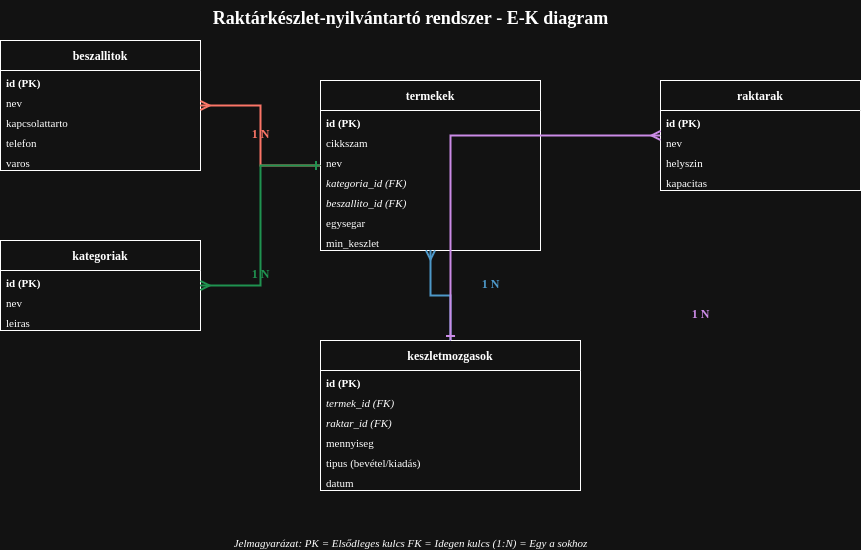

The diagram above was exported from draw.io. Its source (the exported page's mxGraphModel, read from the mxfile embedded in the PNG):
<mxGraphModel dx="1415" dy="783" grid="1" gridSize="10" guides="1" tooltips="1" connect="1" arrows="1" fold="1" page="1" pageScale="1" pageWidth="827" pageHeight="1169" math="0" shadow="0">
  <root>
    <mxCell id="0" />
    <mxCell id="1" parent="0" />
    <mxCell id="qPEqwbNBci2b9gmRJ_uy-1" parent="1" style="shape=table;startSize=30;container=1;collapsible=0;childLayout=tableLayout;fixedRows=1;rowLines=0;fontStyle=1;align=center;resizeLast=1;" value="beszallitok" vertex="1">
      <mxGeometry height="130" width="200" x="40" y="40" as="geometry" />
    </mxCell>
    <mxCell id="qPEqwbNBci2b9gmRJ_uy-2" parent="qPEqwbNBci2b9gmRJ_uy-1" style="text;strokeColor=none;fillColor=none;align=left;spacingLeft=4;spacingRight=4;overflow=hidden;points=0;fontSize=11;fontStyle=1" value="id (PK)" vertex="1">
      <mxGeometry height="20" width="200" y="30" as="geometry" />
    </mxCell>
    <mxCell id="qPEqwbNBci2b9gmRJ_uy-3" parent="qPEqwbNBci2b9gmRJ_uy-1" style="text;strokeColor=none;fillColor=none;align=left;spacingLeft=4;spacingRight=4;overflow=hidden;points=0;fontSize=11" value="nev" vertex="1">
      <mxGeometry height="20" width="200" y="50" as="geometry" />
    </mxCell>
    <mxCell id="qPEqwbNBci2b9gmRJ_uy-4" parent="qPEqwbNBci2b9gmRJ_uy-1" style="text;strokeColor=none;fillColor=none;align=left;spacingLeft=4;spacingRight=4;overflow=hidden;points=0;fontSize=11" value="kapcsolattarto" vertex="1">
      <mxGeometry height="20" width="200" y="70" as="geometry" />
    </mxCell>
    <mxCell id="qPEqwbNBci2b9gmRJ_uy-5" parent="qPEqwbNBci2b9gmRJ_uy-1" style="text;strokeColor=none;fillColor=none;align=left;spacingLeft=4;spacingRight=4;overflow=hidden;points=0;fontSize=11" value="telefon" vertex="1">
      <mxGeometry height="20" width="200" y="90" as="geometry" />
    </mxCell>
    <mxCell id="qPEqwbNBci2b9gmRJ_uy-6" parent="qPEqwbNBci2b9gmRJ_uy-1" style="text;strokeColor=none;fillColor=none;align=left;spacingLeft=4;spacingRight=4;overflow=hidden;points=0;fontSize=11" value="varos" vertex="1">
      <mxGeometry height="20" width="200" y="110" as="geometry" />
    </mxCell>
    <mxCell id="qPEqwbNBci2b9gmRJ_uy-7" parent="1" style="shape=table;startSize=30;container=1;collapsible=0;childLayout=tableLayout;fixedRows=1;rowLines=0;fontStyle=1;align=center;resizeLast=1;" value="kategoriak" vertex="1">
      <mxGeometry height="90" width="200" x="40" y="240" as="geometry" />
    </mxCell>
    <mxCell id="qPEqwbNBci2b9gmRJ_uy-8" parent="qPEqwbNBci2b9gmRJ_uy-7" style="text;strokeColor=none;fillColor=none;align=left;spacingLeft=4;spacingRight=4;overflow=hidden;points=0;fontSize=11;fontStyle=1" value="id (PK)" vertex="1">
      <mxGeometry height="20" width="200" y="30" as="geometry" />
    </mxCell>
    <mxCell id="qPEqwbNBci2b9gmRJ_uy-9" parent="qPEqwbNBci2b9gmRJ_uy-7" style="text;strokeColor=none;fillColor=none;align=left;spacingLeft=4;spacingRight=4;overflow=hidden;points=0;fontSize=11" value="nev" vertex="1">
      <mxGeometry height="20" width="200" y="50" as="geometry" />
    </mxCell>
    <mxCell id="qPEqwbNBci2b9gmRJ_uy-10" parent="qPEqwbNBci2b9gmRJ_uy-7" style="text;strokeColor=none;fillColor=none;align=left;spacingLeft=4;spacingRight=4;overflow=hidden;points=0;fontSize=11" value="leiras" vertex="1">
      <mxGeometry height="20" width="200" y="70" as="geometry" />
    </mxCell>
    <mxCell id="qPEqwbNBci2b9gmRJ_uy-11" parent="1" style="shape=table;startSize=30;container=1;collapsible=0;childLayout=tableLayout;fixedRows=1;rowLines=0;fontStyle=1;align=center;resizeLast=1;" value="termekek" vertex="1">
      <mxGeometry height="170" width="220" x="360" y="80" as="geometry" />
    </mxCell>
    <mxCell id="qPEqwbNBci2b9gmRJ_uy-12" parent="qPEqwbNBci2b9gmRJ_uy-11" style="text;strokeColor=none;fillColor=none;align=left;spacingLeft=4;spacingRight=4;overflow=hidden;points=0;fontSize=11;fontStyle=1" value="id (PK)" vertex="1">
      <mxGeometry height="20" width="220" y="30" as="geometry" />
    </mxCell>
    <mxCell id="qPEqwbNBci2b9gmRJ_uy-13" parent="qPEqwbNBci2b9gmRJ_uy-11" style="text;strokeColor=none;fillColor=none;align=left;spacingLeft=4;spacingRight=4;overflow=hidden;points=0;fontSize=11" value="cikkszam" vertex="1">
      <mxGeometry height="20" width="220" y="50" as="geometry" />
    </mxCell>
    <mxCell id="qPEqwbNBci2b9gmRJ_uy-14" parent="qPEqwbNBci2b9gmRJ_uy-11" style="text;strokeColor=none;fillColor=none;align=left;spacingLeft=4;spacingRight=4;overflow=hidden;points=0;fontSize=11" value="nev" vertex="1">
      <mxGeometry height="20" width="220" y="70" as="geometry" />
    </mxCell>
    <mxCell id="qPEqwbNBci2b9gmRJ_uy-15" parent="qPEqwbNBci2b9gmRJ_uy-11" style="text;strokeColor=none;fillColor=none;align=left;spacingLeft=4;spacingRight=4;overflow=hidden;points=0;fontSize=11;fontStyle=2" value="kategoria_id (FK)" vertex="1">
      <mxGeometry height="20" width="220" y="90" as="geometry" />
    </mxCell>
    <mxCell id="qPEqwbNBci2b9gmRJ_uy-16" parent="qPEqwbNBci2b9gmRJ_uy-11" style="text;strokeColor=none;fillColor=none;align=left;spacingLeft=4;spacingRight=4;overflow=hidden;points=0;fontSize=11;fontStyle=2" value="beszallito_id (FK)" vertex="1">
      <mxGeometry height="20" width="220" y="110" as="geometry" />
    </mxCell>
    <mxCell id="qPEqwbNBci2b9gmRJ_uy-17" parent="qPEqwbNBci2b9gmRJ_uy-11" style="text;strokeColor=none;fillColor=none;align=left;spacingLeft=4;spacingRight=4;overflow=hidden;points=0;fontSize=11" value="egysegar" vertex="1">
      <mxGeometry height="20" width="220" y="130" as="geometry" />
    </mxCell>
    <mxCell id="qPEqwbNBci2b9gmRJ_uy-18" parent="qPEqwbNBci2b9gmRJ_uy-11" style="text;strokeColor=none;fillColor=none;align=left;spacingLeft=4;spacingRight=4;overflow=hidden;points=0;fontSize=11" value="min_keszlet" vertex="1">
      <mxGeometry height="20" width="220" y="150" as="geometry" />
    </mxCell>
    <mxCell id="qPEqwbNBci2b9gmRJ_uy-19" parent="1" style="shape=table;startSize=30;container=1;collapsible=0;childLayout=tableLayout;fixedRows=1;rowLines=0;fontStyle=1;align=center;resizeLast=1;" value="raktarak" vertex="1">
      <mxGeometry height="110" width="200" x="700" y="80" as="geometry" />
    </mxCell>
    <mxCell id="qPEqwbNBci2b9gmRJ_uy-20" parent="qPEqwbNBci2b9gmRJ_uy-19" style="text;strokeColor=none;fillColor=none;align=left;spacingLeft=4;spacingRight=4;overflow=hidden;points=0;fontSize=11;fontStyle=1" value="id (PK)" vertex="1">
      <mxGeometry height="20" width="200" y="30" as="geometry" />
    </mxCell>
    <mxCell id="qPEqwbNBci2b9gmRJ_uy-21" parent="qPEqwbNBci2b9gmRJ_uy-19" style="text;strokeColor=none;fillColor=none;align=left;spacingLeft=4;spacingRight=4;overflow=hidden;points=0;fontSize=11" value="nev" vertex="1">
      <mxGeometry height="20" width="200" y="50" as="geometry" />
    </mxCell>
    <mxCell id="qPEqwbNBci2b9gmRJ_uy-22" parent="qPEqwbNBci2b9gmRJ_uy-19" style="text;strokeColor=none;fillColor=none;align=left;spacingLeft=4;spacingRight=4;overflow=hidden;points=0;fontSize=11" value="helyszin" vertex="1">
      <mxGeometry height="20" width="200" y="70" as="geometry" />
    </mxCell>
    <mxCell id="qPEqwbNBci2b9gmRJ_uy-23" parent="qPEqwbNBci2b9gmRJ_uy-19" style="text;strokeColor=none;fillColor=none;align=left;spacingLeft=4;spacingRight=4;overflow=hidden;points=0;fontSize=11" value="kapacitas" vertex="1">
      <mxGeometry height="20" width="200" y="90" as="geometry" />
    </mxCell>
    <mxCell id="qPEqwbNBci2b9gmRJ_uy-24" parent="1" style="shape=table;startSize=30;container=1;collapsible=0;childLayout=tableLayout;fixedRows=1;rowLines=0;fontStyle=1;align=center;resizeLast=1;" value="keszletmozgasok" vertex="1">
      <mxGeometry height="150" width="260" x="360" y="340" as="geometry" />
    </mxCell>
    <mxCell id="qPEqwbNBci2b9gmRJ_uy-25" parent="qPEqwbNBci2b9gmRJ_uy-24" style="text;strokeColor=none;fillColor=none;align=left;spacingLeft=4;spacingRight=4;overflow=hidden;points=0;fontSize=11;fontStyle=1" value="id (PK)" vertex="1">
      <mxGeometry height="20" width="260" y="30" as="geometry" />
    </mxCell>
    <mxCell id="qPEqwbNBci2b9gmRJ_uy-26" parent="qPEqwbNBci2b9gmRJ_uy-24" style="text;strokeColor=none;fillColor=none;align=left;spacingLeft=4;spacingRight=4;overflow=hidden;points=0;fontSize=11;fontStyle=2" value="termek_id (FK)" vertex="1">
      <mxGeometry height="20" width="260" y="50" as="geometry" />
    </mxCell>
    <mxCell id="qPEqwbNBci2b9gmRJ_uy-27" parent="qPEqwbNBci2b9gmRJ_uy-24" style="text;strokeColor=none;fillColor=none;align=left;spacingLeft=4;spacingRight=4;overflow=hidden;points=0;fontSize=11;fontStyle=2" value="raktar_id (FK)" vertex="1">
      <mxGeometry height="20" width="260" y="70" as="geometry" />
    </mxCell>
    <mxCell id="qPEqwbNBci2b9gmRJ_uy-28" parent="qPEqwbNBci2b9gmRJ_uy-24" style="text;strokeColor=none;fillColor=none;align=left;spacingLeft=4;spacingRight=4;overflow=hidden;points=0;fontSize=11" value="mennyiseg" vertex="1">
      <mxGeometry height="20" width="260" y="90" as="geometry" />
    </mxCell>
    <mxCell id="qPEqwbNBci2b9gmRJ_uy-29" parent="qPEqwbNBci2b9gmRJ_uy-24" style="text;strokeColor=none;fillColor=none;align=left;spacingLeft=4;spacingRight=4;overflow=hidden;points=0;fontSize=11" value="tipus (bevétel/kiadás)" vertex="1">
      <mxGeometry height="20" width="260" y="110" as="geometry" />
    </mxCell>
    <mxCell id="qPEqwbNBci2b9gmRJ_uy-30" parent="qPEqwbNBci2b9gmRJ_uy-24" style="text;strokeColor=none;fillColor=none;align=left;spacingLeft=4;spacingRight=4;overflow=hidden;points=0;fontSize=11" value="datum" vertex="1">
      <mxGeometry height="20" width="260" y="130" as="geometry" />
    </mxCell>
    <mxCell id="qPEqwbNBci2b9gmRJ_uy-31" edge="1" parent="1" source="qPEqwbNBci2b9gmRJ_uy-1" style="edgeStyle=orthogonalEdgeStyle;rounded=0;orthogonalLoop=1;jettySize=auto;html=1;endArrow=ERone;startArrow=ERmany;endFill=0;startFill=0;strokeWidth=2;strokeColor=#e74c3c;" target="qPEqwbNBci2b9gmRJ_uy-11" value="">
      <mxGeometry relative="1" as="geometry" />
    </mxCell>
    <mxCell id="qPEqwbNBci2b9gmRJ_uy-32" parent="1" style="text;html=1;strokeColor=none;fillColor=none;align=center;fontSize=12;fontColor=#e74c3c;fontStyle=1" value="1                        N" vertex="1">
      <mxGeometry height="20" width="80" x="260" y="120" as="geometry" />
    </mxCell>
    <mxCell id="qPEqwbNBci2b9gmRJ_uy-33" edge="1" parent="1" source="qPEqwbNBci2b9gmRJ_uy-7" style="edgeStyle=orthogonalEdgeStyle;rounded=0;orthogonalLoop=1;jettySize=auto;html=1;endArrow=ERone;startArrow=ERmany;endFill=0;startFill=0;strokeWidth=2;strokeColor=#27ae60;" target="qPEqwbNBci2b9gmRJ_uy-11" value="">
      <mxGeometry relative="1" as="geometry" />
    </mxCell>
    <mxCell id="qPEqwbNBci2b9gmRJ_uy-34" parent="1" style="text;html=1;strokeColor=none;fillColor=none;align=center;fontSize=12;fontColor=#27ae60;fontStyle=1" value="1                        N" vertex="1">
      <mxGeometry height="20" width="80" x="260" y="260" as="geometry" />
    </mxCell>
    <mxCell id="qPEqwbNBci2b9gmRJ_uy-35" edge="1" parent="1" source="qPEqwbNBci2b9gmRJ_uy-11" style="edgeStyle=orthogonalEdgeStyle;rounded=0;orthogonalLoop=1;jettySize=auto;html=1;endArrow=ERone;startArrow=ERmany;endFill=0;startFill=0;strokeWidth=2;strokeColor=#2980b9;" target="qPEqwbNBci2b9gmRJ_uy-24" value="">
      <mxGeometry relative="1" as="geometry" />
    </mxCell>
    <mxCell id="qPEqwbNBci2b9gmRJ_uy-36" parent="1" style="text;html=1;strokeColor=none;fillColor=none;align=center;fontSize=12;fontColor=#2980b9;fontStyle=1" value="1                        N" vertex="1">
      <mxGeometry height="20" width="80" x="490" y="270" as="geometry" />
    </mxCell>
    <mxCell id="qPEqwbNBci2b9gmRJ_uy-37" edge="1" parent="1" source="qPEqwbNBci2b9gmRJ_uy-19" style="edgeStyle=orthogonalEdgeStyle;rounded=0;orthogonalLoop=1;jettySize=auto;html=1;endArrow=ERone;startArrow=ERmany;endFill=0;startFill=0;strokeWidth=2;strokeColor=#8e44ad;" target="qPEqwbNBci2b9gmRJ_uy-24" value="">
      <mxGeometry relative="1" as="geometry" />
    </mxCell>
    <mxCell id="qPEqwbNBci2b9gmRJ_uy-38" parent="1" style="text;html=1;strokeColor=none;fillColor=none;align=center;fontSize=12;fontColor=#8e44ad;fontStyle=1" value="1                        N" vertex="1">
      <mxGeometry height="20" width="80" x="700" y="300" as="geometry" />
    </mxCell>
    <mxCell id="qPEqwbNBci2b9gmRJ_uy-39" parent="1" style="text;html=1;strokeColor=none;fillColor=none;align=center;fontSize=18;fontStyle=1" value="Raktárkészlet-nyilvántartó rendszer - E-K diagram" vertex="1">
      <mxGeometry height="30" width="500" x="200" as="geometry" />
    </mxCell>
    <mxCell id="qPEqwbNBci2b9gmRJ_uy-40" parent="1" style="text;html=1;strokeColor=none;fillColor=none;align=center;fontSize=11;fontStyle=2" value="Jelmagyarázat:  PK = Elsődleges kulcs   FK = Idegen kulcs   (1:N) = Egy a sokhoz" vertex="1">
      <mxGeometry height="20" width="500" x="200" y="530" as="geometry" />
    </mxCell>
  </root>
</mxGraphModel>